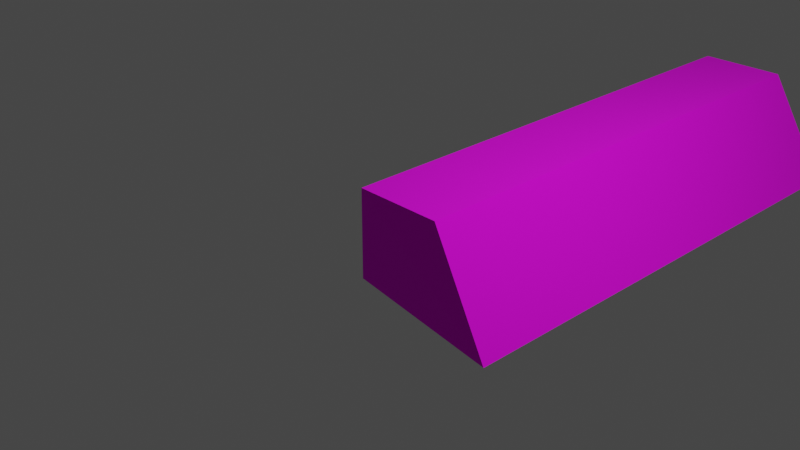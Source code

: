 # Source: arm.blend  (saved by Blender 3.0.42; exported with 4.5.12 LTS)
import bpy
from mathutils import Matrix  # noqa: F401  (used for matrix-valued properties, if any)

bpy.ops.wm.read_factory_settings(use_empty=True)
scene = bpy.context.scene
scene.name = 'Scene'

# ---- collections
col_collection = bpy.data.collections.new('Collection'); scene.collection.children.link(col_collection)

# ---- images (referenced by path relative to the original .blend; pixels are not part of the script)
import os
ASSET_DIR = os.environ.get("B2B_ASSET_DIR", "")  # directory of the original .blend (textures are referenced by path, not embedded)
HERE = os.path.dirname(os.path.abspath(__file__))  # packed textures are extracted next to this script under _unpacked/

def load_image(name, relpath, width, height, colorspace="sRGB"):
    """Load a texture the original file referenced (path relative to the .blend, or extracted next to this script)."""
    p = next((c for c in (os.path.join(HERE, relpath), os.path.join(ASSET_DIR, relpath)) if relpath and os.path.exists(c)), "")
    if p:
        img = bpy.data.images.load(p, check_existing=True)
        img.name = name
    else:  # same state as the original file: an image datablock whose file is absent (Cycles renders it pink)
        img = bpy.data.images.new(name, width, height)
        img.source = "FILE"
        img.filepath = "//" + (relpath or name)
    img.colorspace_settings.name = colorspace
    return img
img_arm_png = load_image('arm.png', 'arm_texture.png', 1024, 1024, 'sRGB')

# ---- materials (node trees are filled in below, after node groups)
mat_arm = bpy.data.materials.new('Arm')
mat_arm.use_transparent_shadow = False

# ---- material node trees
mat_arm.use_nodes = True; mat_arm.node_tree.nodes.clear()
_N = mat_arm.node_tree.nodes; _L = mat_arm.node_tree.links
n0 = _N.new('ShaderNodeBsdfPrincipled'); n0.name = 'Principled BSDF'; n0.location = (10, 300)
n0.distribution = 'GGX'
n0.subsurface_method = 'BURLEY'
n0.inputs[2].default_value = 0.9818
n0.inputs[3].default_value = 1.45
n0.inputs[13].default_value = 0.3152
n0.inputs[27].default_value = (0.0, 0.0, 0.0, 1.0)
n0.inputs[28].default_value = 1.0
n1 = _N.new('ShaderNodeOutputMaterial'); n1.name = 'Material Output'; n1.location = (300, 300)
n2 = _N.new('ShaderNodeTexImage'); n2.name = 'Image Texture'; n2.location = (-544, 212)
n2.image = img_arm_png
_L.new(n0.outputs[0], n1.inputs[0])
_L.new(n2.outputs[0], n0.inputs[0])
n1.is_active_output = True

# ---- world
world_world = bpy.data.worlds.new('World'); scene.world = world_world
world_world.use_nodes = True; world_world.node_tree.nodes.clear()
_N = world_world.node_tree.nodes; _L = world_world.node_tree.links
n0 = _N.new('ShaderNodeOutputWorld'); n0.name = 'World Output'; n0.location = (300, 300)
n1 = _N.new('ShaderNodeBackground'); n1.name = 'Background'; n1.location = (10, 300)
n1.inputs[0].default_value = (0.05088, 0.05088, 0.05088, 1.0)
_L.new(n1.outputs[0], n0.inputs[0])
n0.is_active_output = True
world_world.color = (0.05088, 0.05088, 0.05088)
world_world.use_sun_shadow = False
world_world.sun_shadow_jitter_overblur = 0.0

# ---- cameras
cam_camera = bpy.data.cameras.new('Camera')
cam_camera.clip_end = 100.0
cam_camera.ortho_scale = 7.314

# ---- lights
light_light = bpy.data.lights.new('Light', 'POINT')
light_light.transmission_factor = 0.0
light_light.energy = 1000.0
light_light.shadow_soft_size = 0.1
light_light.shadow_maximum_resolution = 0.006
light_light.use_absolute_resolution = True

# ---- meshes
me_cube_001 = bpy.data.meshes.new('Cube.001')
me_cube_001.from_pydata([(-1.0, -1.0, -1.0), (-1.0, -1.0, 1.0), (-1.0, 5.0, -1.0), (-1.0, 5.0, 1.0), (2.616, -1.165, -1.24), (1.0, -1.0, 1.0), (2.616, 4.835, -1.24), (1.0, 5.0, 1.0)], [], [(0, 1, 3, 2), (2, 3, 7, 6), (6, 7, 5, 4), (4, 5, 1, 0), (2, 6, 4, 0), (7, 3, 1, 5)])
_uv = me_cube_001.uv_layers.new(name='UVMap')
_uv.uv.foreach_set('vector', [0.9303, 0.5, 0.9303, 0.623, 0.5615, 0.623, 0.5615, 0.5, 0.5615, 0.5, 0.5615, 0.623, 0.4385, 0.623, 0.4385, 0.5, 0.4385, 0.5, 0.4385, 0.623, 0.06967, 0.623, 0.06967, 0.5, 0.4385, 0.1311, 0.4385, 0.008194, 0.5615, 0.008194, 0.5615, 0.1311, 0.5615, 0.5, 0.4385, 0.5, 0.4385, 0.1311, 0.5615, 0.1311, 0.4385, 0.623, 0.5615, 0.623, 0.5615, 0.9918, 0.4385, 0.9918])
me_cube_001.materials.append(mat_arm)
me_cube_001.use_remesh_fix_poles = True
me_cube_001.use_remesh_preserve_attributes = False
me_cube_001.use_mirror_vertex_groups = False
me_cube_001.update()

# ---- objects
ob_light = bpy.data.objects.new('Light', light_light)
ob_camera = bpy.data.objects.new('Camera', cam_camera)
ob_cube = bpy.data.objects.new('Cube', me_cube_001)

# ---- transforms, parenting, visibility, modifiers, constraints
ob_light.location = (4.076, 1.005, 5.904)
ob_light.rotation_euler = (0.6503, 0.05522, 1.866)
ob_light.lock_rotations_4d = False
ob_light.empty_display_type = 'ARROWS'
ob_light.color = (0.0, 0.0, 0.0, 0.0)
ob_light.lineart.crease_threshold = 0.0
ob_camera.location = (7.359, -6.926, 4.958)
ob_camera.rotation_euler = (1.109, 0.0, 0.8149)
ob_camera.lock_rotations_4d = False
ob_camera.empty_display_type = 'ARROWS'
ob_camera.color = (0.0, 0.0, 0.0, 0.0)
ob_camera.display_type = 'WIRE'
ob_camera.lineart.crease_threshold = 0.0
ob_cube.location = (0.5, 0.5, 0.0)
ob_cube.scale = (0.5, 1.0, 0.5)
ob_cube.lineart.crease_threshold = 0.0

# ---- collection membership
col_collection.objects.link(ob_light)
col_collection.objects.link(ob_camera)
col_collection.objects.link(ob_cube)

# ---- scene / render settings (as saved in the file)
scene.camera = ob_camera
scene.frame_start = 1; scene.frame_end = 250; scene.frame_set(23)
scene.render.engine = 'BLENDER_EEVEE_NEXT'
scene.cycles.use_denoising = False
scene.cycles.samples = 128
scene.cycles.sampling_pattern = 'TABULATED_SOBOL'
scene.cycles.use_adaptive_sampling = False
scene.cycles.use_light_tree = False
scene.view_settings.view_transform = 'Filmic'
bpy.context.view_layer.update()
